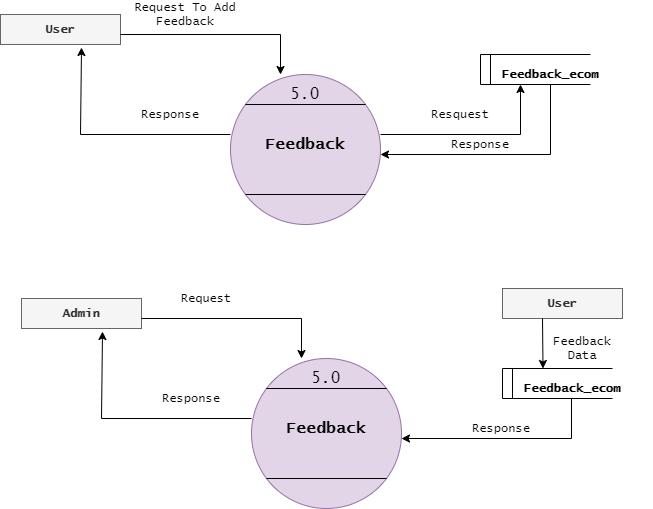

The diagram above was exported from draw.io. Its source (the exported page's mxGraphModel, read from the mxfile embedded in the PNG):
<mxGraphModel dx="862" dy="435" grid="1" gridSize="10" guides="1" tooltips="1" connect="1" arrows="1" fold="1" page="1" pageScale="1" pageWidth="827" pageHeight="1169" math="0" shadow="0">
  <root>
    <mxCell id="0" />
    <mxCell id="1" parent="0" />
    <mxCell id="FgfBwF6aHSfX6Ne5iEo6-7" value="" style="ellipse;whiteSpace=wrap;html=1;aspect=fixed;fontSize=16;fillColor=#e1d5e7;strokeColor=#9673a6;" parent="1" vertex="1">
      <mxGeometry x="349" y="150" width="150" height="150" as="geometry" />
    </mxCell>
    <mxCell id="FgfBwF6aHSfX6Ne5iEo6-8" value="" style="endArrow=none;html=1;fontSize=16;" parent="1" edge="1">
      <mxGeometry width="50" height="50" relative="1" as="geometry">
        <mxPoint x="364" y="180" as="sourcePoint" />
        <mxPoint x="484" y="180" as="targetPoint" />
      </mxGeometry>
    </mxCell>
    <mxCell id="FgfBwF6aHSfX6Ne5iEo6-9" value="" style="endArrow=none;html=1;fontSize=16;" parent="1" edge="1">
      <mxGeometry width="50" height="50" relative="1" as="geometry">
        <mxPoint x="364" y="270" as="sourcePoint" />
        <mxPoint x="484" y="270" as="targetPoint" />
      </mxGeometry>
    </mxCell>
    <mxCell id="FgfBwF6aHSfX6Ne5iEo6-10" value="5.0" style="text;html=1;strokeColor=none;fillColor=none;align=center;verticalAlign=middle;whiteSpace=wrap;rounded=0;fontSize=16;fontFamily=Lucida Console;" parent="1" vertex="1">
      <mxGeometry x="404" y="160" width="40" height="20" as="geometry" />
    </mxCell>
    <mxCell id="FgfBwF6aHSfX6Ne5iEo6-11" value="Feedback" style="text;html=1;strokeColor=none;fillColor=none;align=center;verticalAlign=middle;whiteSpace=wrap;rounded=0;fontFamily=Lucida Console;fontSize=16;fontStyle=1" parent="1" vertex="1">
      <mxGeometry x="404" y="210" width="40" height="20" as="geometry" />
    </mxCell>
    <mxCell id="FgfBwF6aHSfX6Ne5iEo6-14" value="&lt;b&gt;User&lt;/b&gt;" style="rounded=0;whiteSpace=wrap;html=1;fontFamily=Lucida Console;fontSize=12;fillColor=#f5f5f5;strokeColor=#666666;fontColor=#333333;" parent="1" vertex="1">
      <mxGeometry x="119" y="90" width="120" height="30" as="geometry" />
    </mxCell>
    <mxCell id="FgfBwF6aHSfX6Ne5iEo6-15" value="Request To Add Feedback" style="text;html=1;strokeColor=none;fillColor=none;align=center;verticalAlign=middle;whiteSpace=wrap;rounded=0;fontFamily=Lucida Console;fontSize=12;" parent="1" vertex="1">
      <mxGeometry x="249" y="80" width="110" height="20" as="geometry" />
    </mxCell>
    <mxCell id="FgfBwF6aHSfX6Ne5iEo6-18" value="" style="endArrow=none;html=1;fontFamily=Lucida Console;fontSize=12;" parent="1" edge="1">
      <mxGeometry width="50" height="50" relative="1" as="geometry">
        <mxPoint x="239" y="110" as="sourcePoint" />
        <mxPoint x="399" y="110" as="targetPoint" />
      </mxGeometry>
    </mxCell>
    <mxCell id="FgfBwF6aHSfX6Ne5iEo6-19" value="" style="endArrow=classic;html=1;fontFamily=Lucida Console;fontSize=12;" parent="1" edge="1">
      <mxGeometry width="50" height="50" relative="1" as="geometry">
        <mxPoint x="399" y="110" as="sourcePoint" />
        <mxPoint x="399" y="150" as="targetPoint" />
      </mxGeometry>
    </mxCell>
    <mxCell id="FgfBwF6aHSfX6Ne5iEo6-20" value="" style="endArrow=none;html=1;fontFamily=Lucida Console;fontSize=12;" parent="1" edge="1">
      <mxGeometry width="50" height="50" relative="1" as="geometry">
        <mxPoint x="199" y="210" as="sourcePoint" />
        <mxPoint x="349" y="210" as="targetPoint" />
      </mxGeometry>
    </mxCell>
    <mxCell id="FgfBwF6aHSfX6Ne5iEo6-21" value="" style="endArrow=classic;html=1;fontFamily=Lucida Console;fontSize=12;entryX=0.675;entryY=1.1;entryDx=0;entryDy=0;entryPerimeter=0;" parent="1" target="FgfBwF6aHSfX6Ne5iEo6-14" edge="1">
      <mxGeometry width="50" height="50" relative="1" as="geometry">
        <mxPoint x="199" y="210" as="sourcePoint" />
        <mxPoint x="249" y="160" as="targetPoint" />
      </mxGeometry>
    </mxCell>
    <mxCell id="FgfBwF6aHSfX6Ne5iEo6-22" value="Response" style="text;html=1;strokeColor=none;fillColor=none;align=center;verticalAlign=middle;whiteSpace=wrap;rounded=0;fontFamily=Lucida Console;fontSize=12;" parent="1" vertex="1">
      <mxGeometry x="269" y="180" width="40" height="20" as="geometry" />
    </mxCell>
    <mxCell id="FgfBwF6aHSfX6Ne5iEo6-23" value="" style="endArrow=none;html=1;fontFamily=Lucida Console;fontSize=12;" parent="1" edge="1">
      <mxGeometry width="50" height="50" relative="1" as="geometry">
        <mxPoint x="599" y="130" as="sourcePoint" />
        <mxPoint x="709" y="130" as="targetPoint" />
      </mxGeometry>
    </mxCell>
    <mxCell id="FgfBwF6aHSfX6Ne5iEo6-24" value="" style="endArrow=none;html=1;fontFamily=Lucida Console;fontSize=12;" parent="1" edge="1">
      <mxGeometry width="50" height="50" relative="1" as="geometry">
        <mxPoint x="599" y="160" as="sourcePoint" />
        <mxPoint x="709" y="160" as="targetPoint" />
      </mxGeometry>
    </mxCell>
    <mxCell id="FgfBwF6aHSfX6Ne5iEo6-25" value="" style="endArrow=none;html=1;fontFamily=Lucida Console;fontSize=12;" parent="1" edge="1">
      <mxGeometry width="50" height="50" relative="1" as="geometry">
        <mxPoint x="599" y="160" as="sourcePoint" />
        <mxPoint x="599" y="130" as="targetPoint" />
      </mxGeometry>
    </mxCell>
    <mxCell id="FgfBwF6aHSfX6Ne5iEo6-26" value="" style="endArrow=none;html=1;fontFamily=Lucida Console;fontSize=12;" parent="1" edge="1">
      <mxGeometry width="50" height="50" relative="1" as="geometry">
        <mxPoint x="609" y="160" as="sourcePoint" />
        <mxPoint x="609" y="130" as="targetPoint" />
      </mxGeometry>
    </mxCell>
    <mxCell id="FgfBwF6aHSfX6Ne5iEo6-27" value="&lt;b&gt;Feedback_ecom&lt;/b&gt;" style="text;html=1;strokeColor=none;fillColor=none;align=center;verticalAlign=middle;whiteSpace=wrap;rounded=0;fontFamily=Lucida Console;fontSize=12;" parent="1" vertex="1">
      <mxGeometry x="649" y="140" width="40" height="20" as="geometry" />
    </mxCell>
    <mxCell id="FgfBwF6aHSfX6Ne5iEo6-29" value="" style="endArrow=none;html=1;fontFamily=Lucida Console;fontSize=12;" parent="1" edge="1">
      <mxGeometry width="50" height="50" relative="1" as="geometry">
        <mxPoint x="499" y="210" as="sourcePoint" />
        <mxPoint x="639" y="210" as="targetPoint" />
      </mxGeometry>
    </mxCell>
    <mxCell id="FgfBwF6aHSfX6Ne5iEo6-30" value="" style="endArrow=classic;html=1;fontFamily=Lucida Console;fontSize=12;" parent="1" edge="1">
      <mxGeometry width="50" height="50" relative="1" as="geometry">
        <mxPoint x="639" y="210" as="sourcePoint" />
        <mxPoint x="639" y="160" as="targetPoint" />
      </mxGeometry>
    </mxCell>
    <mxCell id="FgfBwF6aHSfX6Ne5iEo6-31" value="Resquest" style="text;html=1;strokeColor=none;fillColor=none;align=center;verticalAlign=middle;whiteSpace=wrap;rounded=0;fontFamily=Lucida Console;fontSize=12;" parent="1" vertex="1">
      <mxGeometry x="559" y="180" width="40" height="20" as="geometry" />
    </mxCell>
    <mxCell id="FgfBwF6aHSfX6Ne5iEo6-32" value="" style="endArrow=none;html=1;fontFamily=Lucida Console;fontSize=12;" parent="1" edge="1">
      <mxGeometry width="50" height="50" relative="1" as="geometry">
        <mxPoint x="669" y="230" as="sourcePoint" />
        <mxPoint x="669" y="160" as="targetPoint" />
      </mxGeometry>
    </mxCell>
    <mxCell id="FgfBwF6aHSfX6Ne5iEo6-33" value="" style="endArrow=classic;html=1;fontFamily=Lucida Console;fontSize=12;" parent="1" edge="1">
      <mxGeometry width="50" height="50" relative="1" as="geometry">
        <mxPoint x="669" y="230" as="sourcePoint" />
        <mxPoint x="499" y="230" as="targetPoint" />
      </mxGeometry>
    </mxCell>
    <mxCell id="FgfBwF6aHSfX6Ne5iEo6-34" value="Response" style="text;html=1;strokeColor=none;fillColor=none;align=center;verticalAlign=middle;whiteSpace=wrap;rounded=0;fontFamily=Lucida Console;fontSize=12;" parent="1" vertex="1">
      <mxGeometry x="579" y="210" width="40" height="20" as="geometry" />
    </mxCell>
    <mxCell id="FgfBwF6aHSfX6Ne5iEo6-40" value="" style="ellipse;whiteSpace=wrap;html=1;aspect=fixed;fontSize=16;fillColor=#e1d5e7;strokeColor=#9673a6;" parent="1" vertex="1">
      <mxGeometry x="370" y="434" width="150" height="150" as="geometry" />
    </mxCell>
    <mxCell id="FgfBwF6aHSfX6Ne5iEo6-41" value="" style="endArrow=none;html=1;fontSize=16;" parent="1" edge="1">
      <mxGeometry width="50" height="50" relative="1" as="geometry">
        <mxPoint x="385" y="464" as="sourcePoint" />
        <mxPoint x="505" y="464" as="targetPoint" />
      </mxGeometry>
    </mxCell>
    <mxCell id="FgfBwF6aHSfX6Ne5iEo6-42" value="" style="endArrow=none;html=1;fontSize=16;" parent="1" edge="1">
      <mxGeometry width="50" height="50" relative="1" as="geometry">
        <mxPoint x="385" y="554" as="sourcePoint" />
        <mxPoint x="505" y="554" as="targetPoint" />
      </mxGeometry>
    </mxCell>
    <mxCell id="FgfBwF6aHSfX6Ne5iEo6-43" value="5.0" style="text;html=1;strokeColor=none;fillColor=none;align=center;verticalAlign=middle;whiteSpace=wrap;rounded=0;fontSize=16;fontFamily=Lucida Console;" parent="1" vertex="1">
      <mxGeometry x="425" y="444" width="40" height="20" as="geometry" />
    </mxCell>
    <mxCell id="FgfBwF6aHSfX6Ne5iEo6-44" value="Feedback" style="text;html=1;strokeColor=none;fillColor=none;align=center;verticalAlign=middle;whiteSpace=wrap;rounded=0;fontFamily=Lucida Console;fontSize=16;fontStyle=1" parent="1" vertex="1">
      <mxGeometry x="425" y="494" width="40" height="20" as="geometry" />
    </mxCell>
    <mxCell id="FgfBwF6aHSfX6Ne5iEo6-47" value="&lt;b&gt;Admin&lt;/b&gt;" style="rounded=0;whiteSpace=wrap;html=1;fontFamily=Lucida Console;fontSize=12;fillColor=#f5f5f5;strokeColor=#666666;fontColor=#333333;" parent="1" vertex="1">
      <mxGeometry x="140" y="374" width="120" height="30" as="geometry" />
    </mxCell>
    <mxCell id="FgfBwF6aHSfX6Ne5iEo6-48" value="Request" style="text;html=1;strokeColor=none;fillColor=none;align=center;verticalAlign=middle;whiteSpace=wrap;rounded=0;fontFamily=Lucida Console;fontSize=12;" parent="1" vertex="1">
      <mxGeometry x="270" y="364" width="110" height="20" as="geometry" />
    </mxCell>
    <mxCell id="FgfBwF6aHSfX6Ne5iEo6-49" value="" style="endArrow=none;html=1;fontFamily=Lucida Console;fontSize=12;" parent="1" edge="1">
      <mxGeometry width="50" height="50" relative="1" as="geometry">
        <mxPoint x="260" y="394" as="sourcePoint" />
        <mxPoint x="420" y="394" as="targetPoint" />
      </mxGeometry>
    </mxCell>
    <mxCell id="FgfBwF6aHSfX6Ne5iEo6-50" value="" style="endArrow=classic;html=1;fontFamily=Lucida Console;fontSize=12;" parent="1" edge="1">
      <mxGeometry width="50" height="50" relative="1" as="geometry">
        <mxPoint x="420" y="394" as="sourcePoint" />
        <mxPoint x="420" y="434" as="targetPoint" />
      </mxGeometry>
    </mxCell>
    <mxCell id="FgfBwF6aHSfX6Ne5iEo6-51" value="" style="endArrow=none;html=1;fontFamily=Lucida Console;fontSize=12;" parent="1" edge="1">
      <mxGeometry width="50" height="50" relative="1" as="geometry">
        <mxPoint x="220" y="494" as="sourcePoint" />
        <mxPoint x="370" y="494" as="targetPoint" />
      </mxGeometry>
    </mxCell>
    <mxCell id="FgfBwF6aHSfX6Ne5iEo6-52" value="" style="endArrow=classic;html=1;fontFamily=Lucida Console;fontSize=12;entryX=0.675;entryY=1.1;entryDx=0;entryDy=0;entryPerimeter=0;" parent="1" target="FgfBwF6aHSfX6Ne5iEo6-47" edge="1">
      <mxGeometry width="50" height="50" relative="1" as="geometry">
        <mxPoint x="220" y="494" as="sourcePoint" />
        <mxPoint x="270" y="444" as="targetPoint" />
      </mxGeometry>
    </mxCell>
    <mxCell id="FgfBwF6aHSfX6Ne5iEo6-53" value="Response" style="text;html=1;strokeColor=none;fillColor=none;align=center;verticalAlign=middle;whiteSpace=wrap;rounded=0;fontFamily=Lucida Console;fontSize=12;" parent="1" vertex="1">
      <mxGeometry x="290" y="464" width="40" height="20" as="geometry" />
    </mxCell>
    <mxCell id="FgfBwF6aHSfX6Ne5iEo6-54" value="" style="endArrow=none;html=1;fontFamily=Lucida Console;fontSize=12;" parent="1" edge="1">
      <mxGeometry width="50" height="50" relative="1" as="geometry">
        <mxPoint x="621" y="444" as="sourcePoint" />
        <mxPoint x="731" y="444" as="targetPoint" />
      </mxGeometry>
    </mxCell>
    <mxCell id="FgfBwF6aHSfX6Ne5iEo6-55" value="" style="endArrow=none;html=1;fontFamily=Lucida Console;fontSize=12;" parent="1" edge="1">
      <mxGeometry width="50" height="50" relative="1" as="geometry">
        <mxPoint x="621" y="474" as="sourcePoint" />
        <mxPoint x="731" y="474" as="targetPoint" />
      </mxGeometry>
    </mxCell>
    <mxCell id="FgfBwF6aHSfX6Ne5iEo6-56" value="" style="endArrow=none;html=1;fontFamily=Lucida Console;fontSize=12;" parent="1" edge="1">
      <mxGeometry width="50" height="50" relative="1" as="geometry">
        <mxPoint x="621" y="474" as="sourcePoint" />
        <mxPoint x="621" y="444" as="targetPoint" />
      </mxGeometry>
    </mxCell>
    <mxCell id="FgfBwF6aHSfX6Ne5iEo6-57" value="" style="endArrow=none;html=1;fontFamily=Lucida Console;fontSize=12;" parent="1" edge="1">
      <mxGeometry width="50" height="50" relative="1" as="geometry">
        <mxPoint x="631" y="474" as="sourcePoint" />
        <mxPoint x="631" y="444" as="targetPoint" />
      </mxGeometry>
    </mxCell>
    <mxCell id="FgfBwF6aHSfX6Ne5iEo6-58" value="&lt;b&gt;Feedback_ecom&lt;/b&gt;" style="text;html=1;strokeColor=none;fillColor=none;align=center;verticalAlign=middle;whiteSpace=wrap;rounded=0;fontFamily=Lucida Console;fontSize=12;" parent="1" vertex="1">
      <mxGeometry x="671" y="454" width="40" height="20" as="geometry" />
    </mxCell>
    <mxCell id="FgfBwF6aHSfX6Ne5iEo6-62" value="" style="endArrow=none;html=1;fontFamily=Lucida Console;fontSize=12;" parent="1" edge="1">
      <mxGeometry width="50" height="50" relative="1" as="geometry">
        <mxPoint x="690" y="514" as="sourcePoint" />
        <mxPoint x="690" y="474" as="targetPoint" />
      </mxGeometry>
    </mxCell>
    <mxCell id="FgfBwF6aHSfX6Ne5iEo6-63" value="" style="endArrow=classic;html=1;fontFamily=Lucida Console;fontSize=12;" parent="1" edge="1">
      <mxGeometry width="50" height="50" relative="1" as="geometry">
        <mxPoint x="690" y="514" as="sourcePoint" />
        <mxPoint x="520" y="514" as="targetPoint" />
      </mxGeometry>
    </mxCell>
    <mxCell id="FgfBwF6aHSfX6Ne5iEo6-64" value="Response" style="text;html=1;strokeColor=none;fillColor=none;align=center;verticalAlign=middle;whiteSpace=wrap;rounded=0;fontFamily=Lucida Console;fontSize=12;" parent="1" vertex="1">
      <mxGeometry x="600" y="494" width="40" height="20" as="geometry" />
    </mxCell>
    <mxCell id="FgfBwF6aHSfX6Ne5iEo6-65" value="&lt;b&gt;User&lt;/b&gt;" style="rounded=0;whiteSpace=wrap;html=1;fontFamily=Lucida Console;fontSize=12;fillColor=#f5f5f5;strokeColor=#666666;fontColor=#333333;" parent="1" vertex="1">
      <mxGeometry x="621" y="364" width="120" height="30" as="geometry" />
    </mxCell>
    <mxCell id="FgfBwF6aHSfX6Ne5iEo6-66" value="Feedback&lt;br&gt;Data" style="text;html=1;strokeColor=none;fillColor=none;align=center;verticalAlign=middle;whiteSpace=wrap;rounded=0;fontFamily=Lucida Console;fontSize=12;" parent="1" vertex="1">
      <mxGeometry x="631" y="414" width="140" height="20" as="geometry" />
    </mxCell>
    <mxCell id="FgfBwF6aHSfX6Ne5iEo6-68" value="" style="endArrow=classic;html=1;fontFamily=Lucida Console;fontSize=12;" parent="1" edge="1">
      <mxGeometry width="50" height="50" relative="1" as="geometry">
        <mxPoint x="661" y="394" as="sourcePoint" />
        <mxPoint x="661.5" y="444" as="targetPoint" />
      </mxGeometry>
    </mxCell>
  </root>
</mxGraphModel>